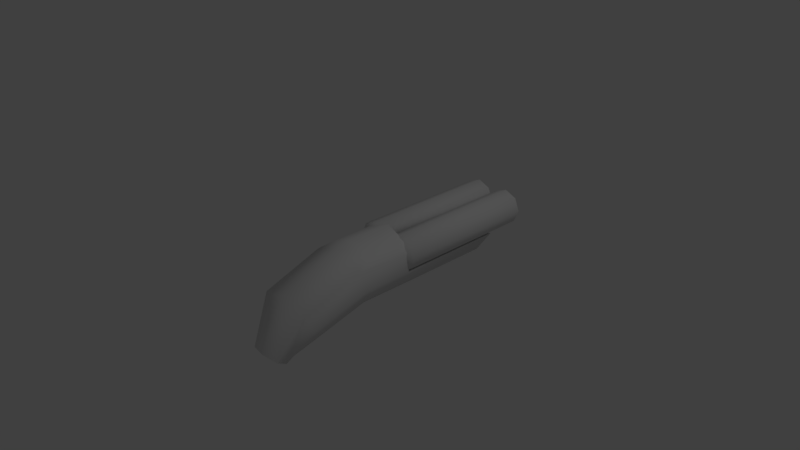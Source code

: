 # Source: TempSSG.blend  (saved by Blender 2.79.0; exported with 4.5.12 LTS)
import bpy
from mathutils import Matrix  # noqa: F401  (used for matrix-valued properties, if any)

bpy.ops.wm.read_factory_settings(use_empty=True)
scene = bpy.context.scene
scene.name = 'Scene'

# ---- collections
col_collection_1 = bpy.data.collections.new('Collection 1'); scene.collection.children.link(col_collection_1)

# ---- node groups
ng_auto_smooth = bpy.data.node_groups.new('Auto Smooth', 'GeometryNodeTree')
_s = ng_auto_smooth.interface.new_socket(name='Geometry', in_out='OUTPUT', socket_type='NodeSocketGeometry')
_s = ng_auto_smooth.interface.new_socket(name='Geometry', in_out='INPUT', socket_type='NodeSocketGeometry')
_s = ng_auto_smooth.interface.new_socket(name='Angle', in_out='INPUT', socket_type='NodeSocketFloat')
_s.subtype = 'ANGLE'
_s.min_value = 0.0
_s.max_value = 3.142
ng_auto_smooth.is_modifier = True
_N = ng_auto_smooth.nodes; _L = ng_auto_smooth.links
n0 = _N.new('NodeGroupOutput'); n0.name = 'Group Output'; n0.location = (480, -100)
n1 = _N.new('NodeGroupInput'); n1.name = 'Group Input'; n1.location = (-420, -300)
n2 = _N.new('NodeGroupInput'); n2.name = 'Group Input.001'; n2.location = (-60, -100)
n3 = _N.new('GeometryNodeSetShadeSmooth'); n3.name = 'Set Shade Smooth'; n3.location = (120, -100)
n3.domain = 'EDGE'
n4 = _N.new('GeometryNodeSetShadeSmooth'); n4.name = 'Set Shade Smooth.001'; n4.location = (300, -100)
n5 = _N.new('GeometryNodeInputMeshEdgeAngle'); n5.name = 'Edge Angle'; n5.location = (-420, -220)
n6 = _N.new('GeometryNodeInputEdgeSmooth'); n6.name = 'Is Edge Smooth'; n6.location = (-60, -160)
n7 = _N.new('GeometryNodeInputShadeSmooth'); n7.name = 'Is Face Smooth'; n7.location = (-240, -340)
n8 = _N.new('FunctionNodeBooleanMath'); n8.name = 'Boolean Math'; n8.location = (-60, -220)
n9 = _N.new('FunctionNodeCompare'); n9.name = 'Compare'; n9.location = (-240, -180)
n9.operation = 'LESS_EQUAL'
_L.new(n5.outputs[0], n9.inputs[0])
_L.new(n4.outputs[0], n0.inputs[0])
_L.new(n1.outputs[1], n9.inputs[1])
_L.new(n9.outputs[0], n8.inputs[0])
_L.new(n7.outputs[0], n8.inputs[1])
_L.new(n2.outputs[0], n3.inputs[0])
_L.new(n6.outputs[0], n3.inputs[1])
_L.new(n3.outputs[0], n4.inputs[0])
_L.new(n8.outputs[0], n3.inputs[2])
n0.is_active_output = True

# ---- world
world_world = bpy.data.worlds.new('World'); scene.world = world_world
world_world.color = (0.05088, 0.05088, 0.05088)
world_world.use_sun_shadow = False
world_world.sun_shadow_jitter_overblur = 0.0
world_world.cycles.sampling_method = 'MANUAL'

# ---- cameras
cam_camera = bpy.data.cameras.new('Camera')
cam_camera.clip_end = 100.0
cam_camera.lens = 35.0
cam_camera.sensor_width = 32.0
cam_camera.sensor_height = 18.0
cam_camera.ortho_scale = 7.314
cam_camera.dof.focus_distance = 0.0
cam_camera.dof.aperture_fstop = 128.0

# ---- lights
light_lamp = bpy.data.lights.new('Lamp', 'POINT')
light_lamp.transmission_factor = 0.0
light_lamp.cutoff_distance = 30.0
light_lamp.energy = 100.0
light_lamp.shadow_buffer_clip_start = 1.001
light_lamp.shadow_soft_size = 0.1
light_lamp.shadow_maximum_resolution = 0.006
light_lamp.use_absolute_resolution = True

# ---- meshes
me_cylinder = bpy.data.meshes.new('Cylinder')
me_cylinder.from_pydata([(-0.25, 0.22, 2.289e-08), (-0.25, 2.379, 0.25), (-0.25, 0.3265, 0.25), (-0.07322, 2.379, 0.1768), (-0.07322, 0.3265, 0.1768), (-0.07322, 2.379, -0.1768), (-0.07322, 0.3265, -0.1768), (-0.25, 2.379, -0.25), (-0.25, 0.3265, -0.25), (-0.4268, 2.379, -0.1768), (-0.4268, 0.3265, -0.1768), (-0.5, 2.379, 2.289e-08), (-0.5, 0.3265, 2.289e-08), (-0.4268, 2.379, 0.1768), (-0.4268, 0.3265, 0.1768), (-0.25, 2.379, 0.2153), (-0.09774, 2.379, 0.1523), (-0.03467, 2.379, 2.512e-08), (-0.09774, 2.379, -0.1523), (-0.25, 2.379, -0.2153), (-0.4023, 2.379, -0.1523), (-0.4653, 2.379, 2.624e-08), (-0.4023, 2.379, 0.1523), (-0.09774, 0.3672, 0.1523), (-0.25, 0.3672, 2.289e-08), (-0.25, 0.3672, 0.2153), (-0.03467, 0.3672, 2.512e-08), (-0.09774, 0.3672, -0.1523), (-0.25, 0.3672, -0.2153), (-0.4023, 0.3672, -0.1523), (-0.4653, 0.3672, 2.624e-08), (-0.4023, 0.3672, 0.1523), (-0.3047, -0.3727, -0.4382), (-0.3149, -0.3093, 0.184), (-0.2962, 0.3319, -0.4502), (-0.3149, 0.3319, 0.184), (-0.4163, -0.4943, 0.1005), (-0.3968, 0.3319, 0.04797), (-0.3968, 0.3319, -0.2245), (-0.4163, -0.4216, -0.2214), (-0.3968, 1.912, -0.2245), (-0.2962, 1.75, -0.4502), (-0.2962, -1.155, -0.6458), (-0.3968, -1.229, -0.4593), (-0.3968, -1.338, -0.1825), (-0.1381, -1.468, -0.8821), (-0.2387, -1.552, -0.8361), (-0.2387, -1.678, -0.7678), (0.25, 0.22, 2.289e-08), (0.25, 2.379, 0.25), (0.25, 0.3265, 0.25), (0.07322, 2.379, 0.1768), (0.07322, 0.3265, 0.1768), (0.0, 2.379, 2.289e-08), (0.0, 0.3265, -6.915e-09), (0.07322, 2.379, -0.1768), (0.07322, 0.3265, -0.1768), (0.25, 2.379, -0.25), (0.25, 0.3265, -0.25), (0.4268, 2.379, -0.1768), (0.4268, 0.3265, -0.1768), (0.5, 2.379, 2.289e-08), (0.5, 0.3265, 2.289e-08), (0.4268, 2.379, 0.1768), (0.4268, 0.3265, 0.1768), (0.25, 2.379, 0.2153), (0.09774, 2.379, 0.1523), (0.03467, 2.379, 2.512e-08), (0.09774, 2.379, -0.1523), (0.25, 2.379, -0.2153), (0.4023, 2.379, -0.1523), (0.4653, 2.379, 2.624e-08), (0.4023, 2.379, 0.1523), (0.09774, 0.3672, 0.1523), (0.25, 0.3672, 2.289e-08), (0.25, 0.3672, 0.2153), (0.03467, 0.3672, 2.512e-08), (0.09774, 0.3672, -0.1523), (0.25, 0.3672, -0.2153), (0.4023, 0.3672, -0.1523), (0.4653, 0.3672, 2.624e-08), (0.4023, 0.3672, 0.1523), (0.3047, -0.3727, -0.4382), (0.3149, -0.3093, 0.184), (0.2962, 0.3319, -0.4502), (0.3149, 0.3319, 0.184), (0.0, -0.3727, -0.4382), (0.0, -0.3093, 0.3093), (0.0, 0.3319, -0.4502), (0.0, 0.3319, 0.3093), (0.4163, -0.4943, 0.1005), (0.3968, 0.3319, 0.04797), (0.0, 0.3319, 0.1733), (0.0, -0.5249, 0.236), (0.3968, 0.3319, -0.2245), (0.0, 0.3319, -0.2913), (0.0, -1.574, -0.8245), (0.4163, -0.4216, -0.2214), (0.3968, 1.912, -0.2245), (0.2962, 1.75, -0.4502), (0.0, 1.75, -0.4502), (0.0, 1.912, -0.2913), (0.0, -1.155, -0.6458), (0.2962, -1.155, -0.6458), (0.3968, -1.229, -0.4593), (0.3968, -1.338, -0.1825), (0.0, -1.384, -0.06591), (0.0, -1.468, -0.8821), (0.1381, -1.468, -0.8821), (0.2387, -1.552, -0.8361), (0.2387, -1.678, -0.7678), (0.0, -1.731, -0.739)], [], [(20, 21, 30, 29), (0, 4, 2), (1, 2, 4, 3), (22, 15, 25, 31), (0, 54, 4), (3, 4, 54, 53), (15, 16, 23, 25), (0, 6, 54), (53, 54, 6, 5), (17, 18, 27, 26), (0, 8, 6), (5, 6, 8, 7), (19, 20, 29, 28), (0, 10, 8), (7, 8, 10, 9), (21, 22, 31, 30), (0, 12, 10), (9, 10, 12, 11), (16, 17, 26, 23), (0, 14, 12), (11, 12, 14, 13), (18, 19, 28, 27), (0, 2, 14), (13, 14, 2, 1), (16, 15, 1, 3), (17, 16, 3, 53), (18, 17, 53, 5), (19, 18, 5, 7), (20, 19, 7, 9), (21, 20, 9, 11), (22, 21, 11, 13), (15, 22, 13, 1), (24, 25, 23), (24, 23, 26), (24, 26, 27), (24, 27, 28), (24, 28, 29), (24, 29, 30), (24, 30, 31), (24, 31, 25), (36, 33, 35, 37), (37, 35, 89, 92), (36, 39, 43, 44), (93, 87, 33, 36), (34, 88, 86, 32), (89, 35, 33, 87), (38, 37, 92, 95), (39, 36, 37, 38), (32, 39, 38, 34), (88, 34, 41, 100), (93, 36, 44, 106), (41, 40, 101, 100), (38, 95, 101, 40), (34, 38, 40, 41), (43, 42, 45, 46), (44, 43, 46, 47), (32, 86, 102, 42), (39, 32, 42, 43), (96, 111, 47, 46), (107, 96, 46, 45), (106, 44, 47, 111), (42, 102, 107, 45), (70, 79, 80, 71), (48, 50, 52), (49, 51, 52, 50), (72, 81, 75, 65), (48, 52, 54), (51, 53, 54, 52), (65, 75, 73, 66), (48, 54, 56), (53, 55, 56, 54), (67, 76, 77, 68), (48, 56, 58), (55, 57, 58, 56), (69, 78, 79, 70), (48, 58, 60), (57, 59, 60, 58), (71, 80, 81, 72), (48, 60, 62), (59, 61, 62, 60), (66, 73, 76, 67), (48, 62, 64), (61, 63, 64, 62), (68, 77, 78, 69), (48, 64, 50), (63, 49, 50, 64), (66, 51, 49, 65), (67, 53, 51, 66), (68, 55, 53, 67), (69, 57, 55, 68), (70, 59, 57, 69), (71, 61, 59, 70), (72, 63, 61, 71), (65, 49, 63, 72), (74, 73, 75), (74, 76, 73), (74, 77, 76), (74, 78, 77), (74, 79, 78), (74, 80, 79), (74, 81, 80), (74, 75, 81), (90, 91, 85, 83), (91, 92, 89, 85), (90, 105, 104, 97), (93, 90, 83, 87), (84, 82, 86, 88), (89, 87, 83, 85), (94, 95, 92, 91), (97, 94, 91, 90), (82, 84, 94, 97), (88, 100, 99, 84), (93, 106, 105, 90), (99, 100, 101, 98), (94, 98, 101, 95), (84, 99, 98, 94), (104, 109, 108, 103), (105, 110, 109, 104), (82, 103, 102, 86), (97, 104, 103, 82), (96, 109, 110, 111), (107, 108, 109, 96), (106, 111, 110, 105), (103, 108, 107, 102)])
me_cylinder.polygons.foreach_set('use_smooth', [1, 1, 1, 1, 1, 1, 1, 1, 1, 1, 1, 1, 1, 1, 1, 1, 1, 1, 1, 1, 1, 1, 1, 1, 0, 0, 0, 0, 0, 0, 0, 0, 0, 0, 0, 0, 0, 0, 0, 0, 1, 0, 1, 1, 1, 1, 0, 1, 1, 1, 1, 1, 1, 1, 1, 1, 1, 1, 1, 1, 1, 1, 1, 1, 1, 1, 1, 1, 1, 1, 1, 1, 1, 1, 1, 1, 1, 1, 1, 1, 1, 1, 1, 1, 1, 1, 0, 0, 0, 0, 0, 0, 0, 0, 0, 0, 0, 0, 0, 0, 0, 0, 1, 0, 1, 1, 1, 1, 0, 1, 1, 1, 1, 1, 1, 1, 1, 1, 1, 1, 1, 1, 1, 1])
_k = set([(35, 37), (35, 89), (37, 38), (38, 40), (38, 95), (40, 101), (85, 89), (85, 91), (91, 94), (94, 95), (94, 98), (98, 101)])
me_cylinder.attributes.new('sharp_edge', 'BOOLEAN', 'EDGE').data.foreach_set('value', [ (min(e.vertices), max(e.vertices)) in _k for e in me_cylinder.edges])
me_cylinder.use_remesh_preserve_volume = False
me_cylinder.use_remesh_preserve_attributes = False
me_cylinder.use_mirror_vertex_groups = False
me_cylinder.update()

# ---- objects
ob_cylinder = bpy.data.objects.new('Cylinder', me_cylinder)
ob_lamp = bpy.data.objects.new('Lamp', light_lamp)
ob_camera = bpy.data.objects.new('Camera', cam_camera)

# ---- transforms, parenting, visibility, modifiers, constraints
ob_cylinder.location = (0.0, 0.0, 0.0)
ob_cylinder.lineart.crease_threshold = 0.0
_m = ob_cylinder.modifiers.new('Auto Smooth', 'NODES')
_m.node_group = ng_auto_smooth
_gi = [s.identifier for s in ng_auto_smooth.interface.items_tree if s.item_type == 'SOCKET' and s.in_out == 'INPUT']
_m[_gi[1]] = 1.248  # Angle
ob_lamp.location = (4.076, 1.005, 5.904)
ob_lamp.rotation_euler = (0.6503, 0.05522, 1.866)
ob_lamp.lock_rotations_4d = False
ob_lamp.empty_display_type = 'ARROWS'
ob_lamp.color = (0.0, 0.0, 0.0, 0.0)
ob_lamp.lineart.crease_threshold = 0.0
ob_camera.location = (7.481, -6.508, 5.344)
ob_camera.rotation_euler = (1.109, 0.0, 0.8149)
ob_camera.lock_rotations_4d = False
ob_camera.empty_display_type = 'ARROWS'
ob_camera.color = (0.0, 0.0, 0.0, 0.0)
ob_camera.display_type = 'WIRE'
ob_camera.lineart.crease_threshold = 0.0

# ---- collection membership
col_collection_1.objects.link(ob_cylinder)
col_collection_1.objects.link(ob_lamp)
col_collection_1.objects.link(ob_camera)

# ---- scene / render settings (as saved in the file)
scene.camera = ob_camera
scene.frame_start = 1; scene.frame_end = 250; scene.frame_set(1)
scene.render.engine = 'BLENDER_EEVEE_NEXT'
scene.render.resolution_percentage = 50
scene.render.dither_intensity = 0.0
scene.cycles.use_denoising = False
scene.cycles.samples = 128
scene.cycles.sampling_pattern = 'TABULATED_SOBOL'
scene.cycles.use_adaptive_sampling = False
scene.cycles.use_light_tree = False
scene.cycles.blur_glossy = 0.0
scene.cycles.sample_clamp_indirect = 0.0
scene.view_settings.view_transform = 'Standard'
bpy.context.view_layer.update()
